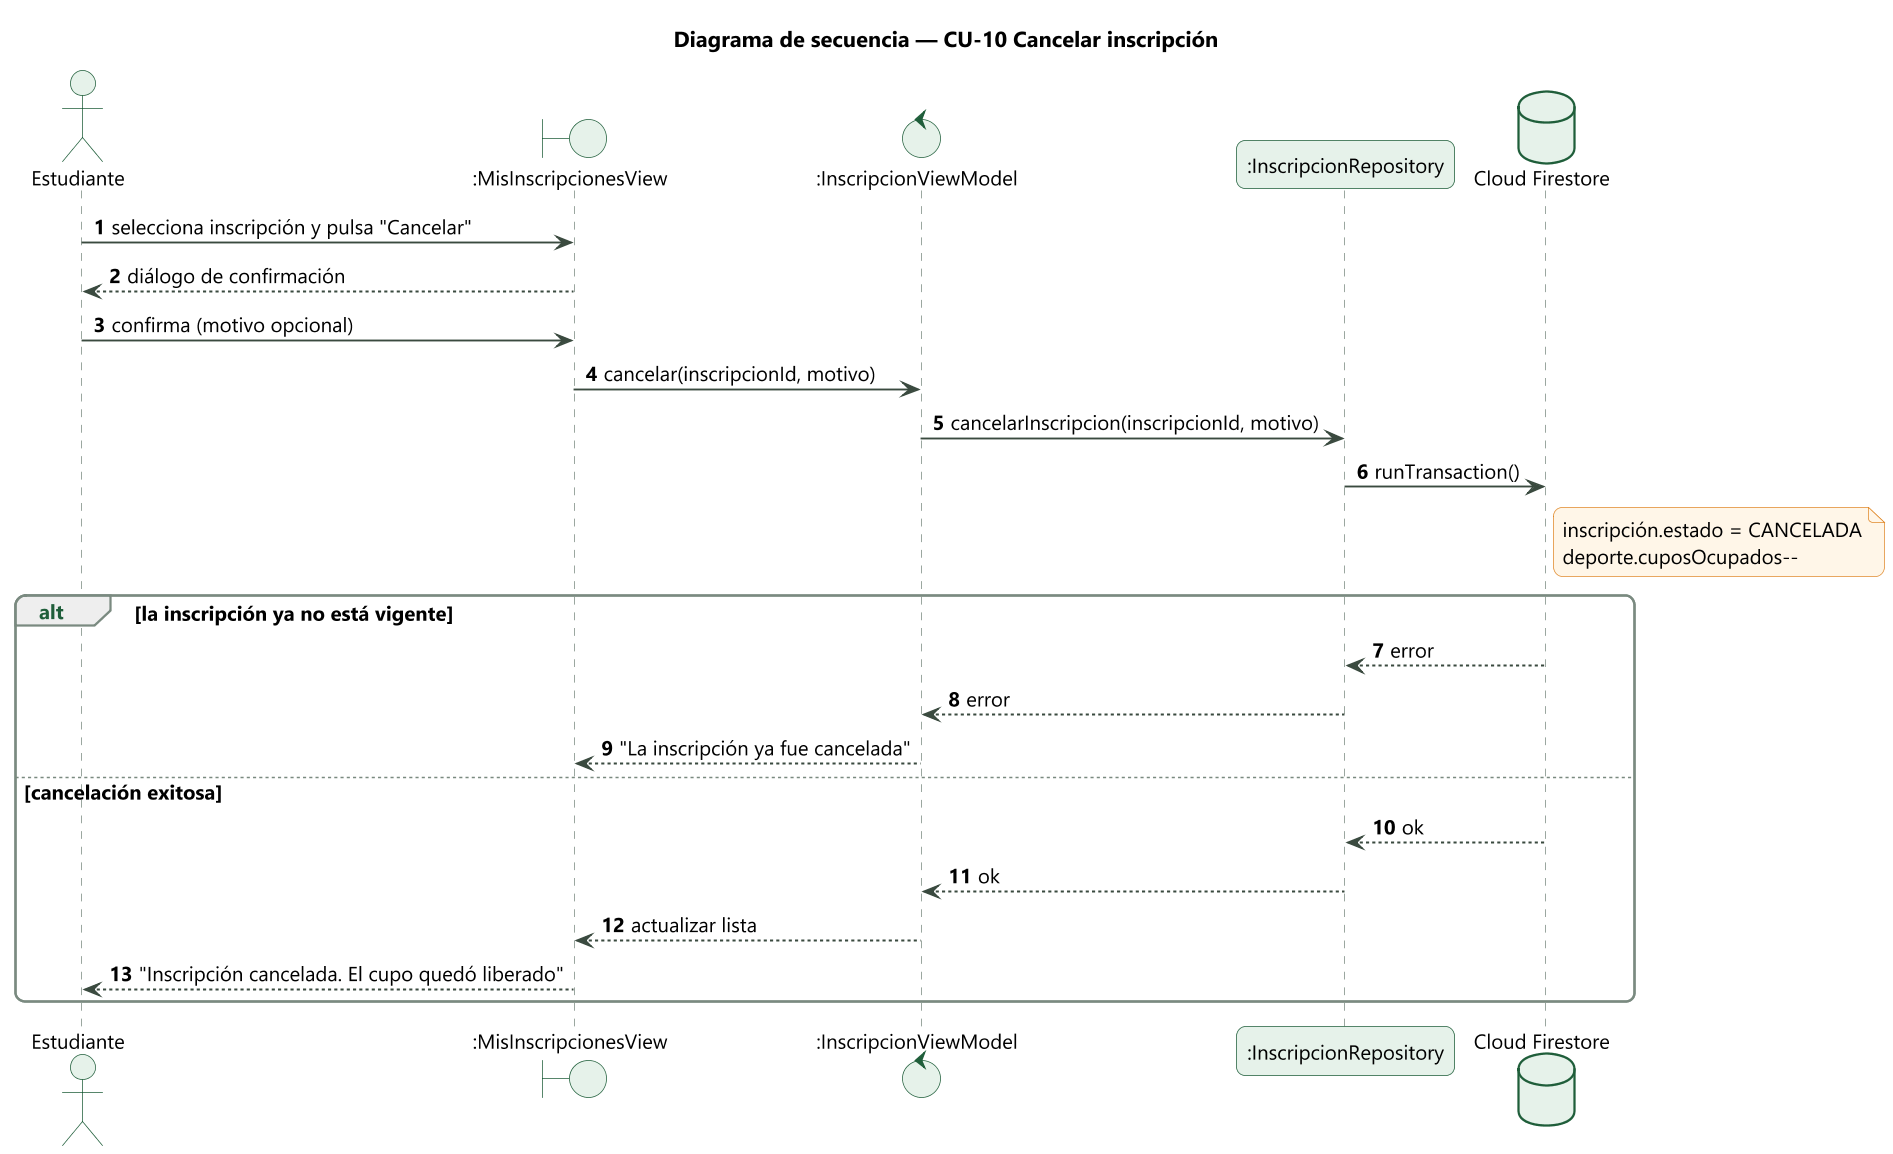

The diagram above was rendered by PlantUML. Its source (embedded in the PNG):
@startuml
!include _estilo.iuml
title Diagrama de secuencia — CU-10 Cancelar inscripción
autonumber
actor "Estudiante" as E
boundary ":MisInscripcionesView" as V
control ":InscripcionViewModel" as VM
participant ":InscripcionRepository" as R
database "Cloud Firestore" as FS

E -> V : selecciona inscripción y pulsa "Cancelar"
V --> E : diálogo de confirmación
E -> V : confirma (motivo opcional)
V -> VM : cancelar(inscripcionId, motivo)
VM -> R : cancelarInscripcion(inscripcionId, motivo)
R -> FS : runTransaction()
note right of FS
  inscripción.estado = CANCELADA
  deporte.cuposOcupados--
end note
alt la inscripción ya no está vigente
  FS --> R : error
  R --> VM : error
  VM --> V : "La inscripción ya fue cancelada"
else cancelación exitosa
  FS --> R : ok
  R --> VM : ok
  VM --> V : actualizar lista
  V --> E : "Inscripción cancelada. El cupo quedó liberado"
end
@enduml